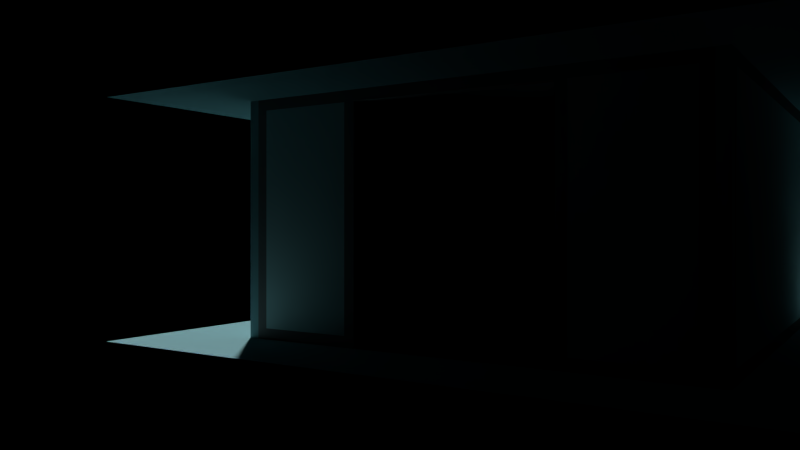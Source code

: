 # Source: house.blend  (saved by Blender 2.56.0; exported with 4.5.12 LTS)
import bpy
from mathutils import Matrix  # noqa: F401  (used for matrix-valued properties, if any)

bpy.ops.wm.read_factory_settings(use_empty=True)
scene = bpy.context.scene
scene.name = 'Scene'

# ---- collections
col_collection_1 = bpy.data.collections.new('Collection 1'); scene.collection.children.link(col_collection_1)

# ---- materials (node trees are filled in below, after node groups)
mat_materialnwframe = bpy.data.materials.new('MaterialNWFrame')
mat_materialnwframe.alpha_threshold = 0.0
mat_materialnwframe.use_transparent_shadow = False
mat_materialnwframe.diffuse_color = (0.25, 0.465, 0.497, 1.0)
mat_materialnwframe.roughness = 0.5
mat_materialnwframe.line_color = (0.0, 0.0, 0.0, 1.0)
mat_materialneframe = bpy.data.materials.new('MaterialNEFrame')
mat_materialneframe.alpha_threshold = 0.0
mat_materialneframe.use_transparent_shadow = False
mat_materialneframe.diffuse_color = (0.25, 0.465, 0.497, 1.0)
mat_materialneframe.roughness = 0.5
mat_materialneframe.line_color = (0.0, 0.0, 0.0, 1.0)
mat_materialswframe = bpy.data.materials.new('MaterialSWFrame')
mat_materialswframe.alpha_threshold = 0.0
mat_materialswframe.use_transparent_shadow = False
mat_materialswframe.diffuse_color = (0.25, 0.465, 0.497, 1.0)
mat_materialswframe.roughness = 0.5
mat_materialswframe.line_color = (0.0, 0.0, 0.0, 1.0)
mat_materialseframe = bpy.data.materials.new('MaterialSEFrame')
mat_materialseframe.alpha_threshold = 0.0
mat_materialseframe.use_transparent_shadow = False
mat_materialseframe.diffuse_color = (0.25, 0.465, 0.497, 1.0)
mat_materialseframe.roughness = 0.5
mat_materialseframe.line_color = (0.0, 0.0, 0.0, 1.0)
mat_materialroofin = bpy.data.materials.new('MaterialRoofIn')
mat_materialroofin.alpha_threshold = 0.0
mat_materialroofin.use_transparent_shadow = False
mat_materialroofin.diffuse_color = (0.5611, 0.8062, 0.8276, 1.0)
mat_materialroofin.roughness = 0.5
mat_materialroofin.line_color = (0.0, 0.0, 0.0, 1.0)
mat_materialroofout = bpy.data.materials.new('MaterialRoofOut')
mat_materialroofout.alpha_threshold = 0.0
mat_materialroofout.use_transparent_shadow = False
mat_materialroofout.diffuse_color = (0.25, 0.465, 0.497, 1.0)
mat_materialroofout.roughness = 0.5
mat_materialroofout.line_color = (0.0, 0.0, 0.0, 1.0)
mat_materialrooftrim = bpy.data.materials.new('MaterialRoofTrim')
mat_materialrooftrim.alpha_threshold = 0.0
mat_materialrooftrim.use_transparent_shadow = False
mat_materialrooftrim.diffuse_color = (0.2, 0.2, 0.2, 1.0)
mat_materialrooftrim.roughness = 0.5
mat_materialrooftrim.line_color = (0.0, 0.0, 0.0, 1.0)
mat_materialfloorout = bpy.data.materials.new('MaterialFloorOut')
mat_materialfloorout.alpha_threshold = 0.0
mat_materialfloorout.use_transparent_shadow = False
mat_materialfloorout.diffuse_color = (0.25, 0.465, 0.497, 1.0)
mat_materialfloorout.roughness = 0.5
mat_materialfloorout.line_color = (0.0, 0.0, 0.0, 1.0)
mat_materialfloorin = bpy.data.materials.new('MaterialFloorIn')
mat_materialfloorin.alpha_threshold = 0.0
mat_materialfloorin.use_transparent_shadow = False
mat_materialfloorin.diffuse_color = (0.064, 0.037, 0.032, 1.0)
mat_materialfloorin.roughness = 0.5
mat_materialfloorin.line_color = (0.0, 0.0, 0.0, 1.0)
mat_materialfloortrim = bpy.data.materials.new('MaterialFloorTrim')
mat_materialfloortrim.alpha_threshold = 0.0
mat_materialfloortrim.use_transparent_shadow = False
mat_materialfloortrim.diffuse_color = (0.2, 0.2, 0.2, 1.0)
mat_materialfloortrim.roughness = 0.5
mat_materialfloortrim.line_color = (0.0, 0.0, 0.0, 1.0)
mat_materialsouthwallout = bpy.data.materials.new('MaterialSouthWallOut')
mat_materialsouthwallout.alpha_threshold = 0.0
mat_materialsouthwallout.use_transparent_shadow = False
mat_materialsouthwallout.diffuse_color = (0.499, 0.717, 0.736, 1.0)
mat_materialsouthwallout.roughness = 0.5
mat_materialsouthwallout.line_color = (0.0, 0.0, 0.0, 1.0)
mat_materialsouthwalltrim = bpy.data.materials.new('MaterialSouthWallTrim')
mat_materialsouthwalltrim.alpha_threshold = 0.0
mat_materialsouthwalltrim.use_transparent_shadow = False
mat_materialsouthwalltrim.diffuse_color = (0.2, 0.2, 0.2, 1.0)
mat_materialsouthwalltrim.roughness = 0.5
mat_materialsouthwalltrim.line_color = (0.0, 0.0, 0.0, 1.0)
mat_materialsouthwallin = bpy.data.materials.new('MaterialSouthWallIn')
mat_materialsouthwallin.alpha_threshold = 0.0
mat_materialsouthwallin.use_transparent_shadow = False
mat_materialsouthwallin.diffuse_color = (0.325, 0.507, 0.507, 1.0)
mat_materialsouthwallin.roughness = 0.5
mat_materialsouthwallin.line_color = (0.0, 0.0, 0.0, 1.0)
mat_materialnorthwallout = bpy.data.materials.new('MaterialNorthWallOut')
mat_materialnorthwallout.alpha_threshold = 0.0
mat_materialnorthwallout.use_transparent_shadow = False
mat_materialnorthwallout.diffuse_color = (0.499, 0.717, 0.736, 1.0)
mat_materialnorthwallout.roughness = 0.5
mat_materialnorthwallout.line_color = (0.0, 0.0, 0.0, 1.0)
mat_materialnorthwalltrim = bpy.data.materials.new('MaterialNorthWallTrim')
mat_materialnorthwalltrim.alpha_threshold = 0.0
mat_materialnorthwalltrim.use_transparent_shadow = False
mat_materialnorthwalltrim.diffuse_color = (0.2, 0.2, 0.2, 1.0)
mat_materialnorthwalltrim.roughness = 0.5
mat_materialnorthwalltrim.line_color = (0.0, 0.0, 0.0, 1.0)
mat_materialnorthwallin = bpy.data.materials.new('MaterialNorthWallIn')
mat_materialnorthwallin.alpha_threshold = 0.0
mat_materialnorthwallin.use_transparent_shadow = False
mat_materialnorthwallin.diffuse_color = (0.325, 0.507, 0.507, 1.0)
mat_materialnorthwallin.roughness = 0.5
mat_materialnorthwallin.line_color = (0.0, 0.0, 0.0, 1.0)
mat_materialwestwallout = bpy.data.materials.new('MaterialWestWallOut')
mat_materialwestwallout.alpha_threshold = 0.0
mat_materialwestwallout.use_transparent_shadow = False
mat_materialwestwallout.diffuse_color = (0.499, 0.717, 0.736, 1.0)
mat_materialwestwallout.roughness = 0.5
mat_materialwestwallout.line_color = (0.0, 0.0, 0.0, 1.0)
mat_materialwestwalltrim = bpy.data.materials.new('MaterialWestWallTrim')
mat_materialwestwalltrim.alpha_threshold = 0.0
mat_materialwestwalltrim.use_transparent_shadow = False
mat_materialwestwalltrim.diffuse_color = (0.2, 0.2, 0.2, 1.0)
mat_materialwestwalltrim.roughness = 0.5
mat_materialwestwalltrim.line_color = (0.0, 0.0, 0.0, 1.0)
mat_materialwestwallin = bpy.data.materials.new('MaterialWestWallIn')
mat_materialwestwallin.alpha_threshold = 0.0
mat_materialwestwallin.use_transparent_shadow = False
mat_materialwestwallin.diffuse_color = (0.325, 0.507, 0.507, 1.0)
mat_materialwestwallin.roughness = 0.5
mat_materialwestwallin.line_color = (0.0, 0.0, 0.0, 1.0)
mat_materialeastwallout = bpy.data.materials.new('MaterialEastWallOut')
mat_materialeastwallout.alpha_threshold = 0.0
mat_materialeastwallout.use_transparent_shadow = False
mat_materialeastwallout.diffuse_color = (0.499, 0.717, 0.736, 1.0)
mat_materialeastwallout.roughness = 0.5
mat_materialeastwallout.line_color = (0.0, 0.0, 0.0, 1.0)
mat_materialeastwalltrim = bpy.data.materials.new('MaterialEastWallTrim')
mat_materialeastwalltrim.alpha_threshold = 0.0
mat_materialeastwalltrim.use_transparent_shadow = False
mat_materialeastwalltrim.diffuse_color = (0.2, 0.2, 0.2, 1.0)
mat_materialeastwalltrim.roughness = 0.5
mat_materialeastwalltrim.line_color = (0.0, 0.0, 0.0, 1.0)
mat_materialeastwallin = bpy.data.materials.new('MaterialEastWallIn')
mat_materialeastwallin.alpha_threshold = 0.0
mat_materialeastwallin.use_transparent_shadow = False
mat_materialeastwallin.diffuse_color = (0.325, 0.507, 0.507, 1.0)
mat_materialeastwallin.roughness = 0.5
mat_materialeastwallin.line_color = (0.0, 0.0, 0.0, 1.0)

# ---- material node trees

# ---- world
world_world = bpy.data.worlds.new('World'); scene.world = world_world
world_world.color = (0.0, 0.0, 0.0)
world_world.use_sun_shadow = False
world_world.sun_shadow_jitter_overblur = 0.0
world_world.cycles.sampling_method = 'MANUAL'
world_world.cycles.sample_map_resolution = 256
world_world.light_settings.ao_factor = 0.3786

# ---- cameras
cam_camera = bpy.data.cameras.new('Camera')
cam_camera.clip_end = 100.0
cam_camera.lens = 35.0
cam_camera.dof.focus_distance = 0.0
cam_camera.dof.aperture_fstop = 128.0

# ---- meshes
me_northwestframemesh = bpy.data.meshes.new('NorthWestFrameMesh')
me_northwestframemesh.from_pydata([(-10.0, -10.0, 0.0), (-10.5, -10.0, 0.0), (-10.0, -10.0, 11.0), (-10.5, -10.0, 11.0), (-10.5, -10.5, 11.0), (-10.0, -10.5, 11.0), (-10.5, -10.5, 0.0), (-10.0, -10.5, 0.0)], [], [(0, 1, 3, 2), (3, 4, 5, 2), (1, 6, 4, 3), (7, 0, 2, 5), (0, 7, 6, 1), (4, 6, 7, 5)])
me_northwestframemesh.materials.append(mat_materialnwframe)
me_northwestframemesh.use_remesh_preserve_volume = False
me_northwestframemesh.use_remesh_preserve_attributes = False
me_northwestframemesh.use_mirror_vertex_groups = False
me_northwestframemesh.update()
me_northeastframemesh = bpy.data.meshes.new('NorthEastFrameMesh')
me_northeastframemesh.from_pydata([(-10.0, 10.5, 11.0), (-10.0, 10.0, 11.0), (-10.0, 10.0, 0.0), (-10.0, 10.5, 10.5), (-10.0, 10.0, 10.5), (-10.0, 10.5, 0.0), (-10.5, 10.5, 0.0), (-10.5, 10.0, 10.5), (-10.5, 10.5, 10.5), (-10.5, 10.0, 0.0), (-10.5, 10.0, 11.0), (-10.5, 10.5, 11.0)], [], [(0, 1, 4, 3), (2, 5, 3, 4), (4, 7, 9, 2), (2, 9, 6, 5), (5, 6, 8, 3), (1, 10, 7, 4), (11, 0, 3, 8), (0, 11, 10, 1), (7, 10, 11, 8), (8, 6, 9, 7)])
me_northeastframemesh.materials.append(mat_materialneframe)
me_northeastframemesh.use_remesh_preserve_volume = False
me_northeastframemesh.use_remesh_preserve_attributes = False
me_northeastframemesh.use_mirror_vertex_groups = False
me_northeastframemesh.update()
me_southwestframemesh = bpy.data.meshes.new('SouthWestFrameMesh')
me_southwestframemesh.from_pydata([(10.5, -10.0, 0.0), (10.0, -10.0, 0.0), (10.5, -10.0, 11.0), (10.0, -10.0, 11.0), (10.0, -10.5, 11.0), (10.5, -10.5, 11.0), (10.0, -10.5, 0.0), (10.5, -10.5, 0.0)], [], [(0, 2, 3, 1), (3, 2, 5, 4), (1, 3, 4, 6), (2, 0, 7, 5), (0, 1, 6, 7), (4, 6, 7, 5)])
me_southwestframemesh.materials.append(mat_materialswframe)
me_southwestframemesh.use_remesh_preserve_volume = False
me_southwestframemesh.use_remesh_preserve_attributes = False
me_southwestframemesh.use_mirror_vertex_groups = False
me_southwestframemesh.update()
me_southeastframemesh = bpy.data.meshes.new('SouthEastFrameMesh')
me_southeastframemesh.from_pydata([(10.0, 10.5, 0.0), (10.0, 10.0, 0.0), (10.0, 10.5, 11.0), (10.0, 10.0, 11.0), (10.0, 10.5, 10.5), (10.0, 10.0, 10.5), (10.5, 10.0, 10.5), (10.5, 10.5, 10.5), (10.5, 10.0, 11.0), (10.5, 10.5, 11.0), (10.5, 10.0, 0.0), (10.5, 10.5, 0.0)], [], [(4, 5, 3, 2), (0, 1, 5, 4), (11, 0, 4, 7), (1, 10, 6, 5), (5, 6, 8, 3), (2, 9, 7, 4), (3, 8, 9, 2), (0, 11, 10, 1), (8, 6, 7, 9), (6, 10, 11, 7)])
me_southeastframemesh.materials.append(mat_materialseframe)
me_southeastframemesh.use_remesh_preserve_volume = False
me_southeastframemesh.use_remesh_preserve_attributes = False
me_southeastframemesh.use_mirror_vertex_groups = False
me_southeastframemesh.update()
me_roofmesh = bpy.data.meshes.new('RoofMesh')
me_roofmesh.from_pydata([(15.0, 15.0, 11.0), (15.0, 15.0, 11.5), (15.0, -15.0, 11.5), (-15.0, 15.0, 11.0), (-15.0, 15.0, 11.5), (-15.0, -15.0, 11.5), (-15.0, -15.0, 11.0), (15.0, -15.0, 11.0), (-10.5, 15.0, 11.0), (-10.5, 15.0, 11.5), (-10.5, -15.0, 11.5), (-10.5, -15.0, 11.0), (10.5, 15.0, 11.0), (10.5, 15.0, 11.5), (10.5, -15.0, 11.5), (10.5, -15.0, 11.0), (15.0, 10.5, 11.5), (-15.0, 10.5, 11.0), (-15.0, 10.5, 11.5), (15.0, 10.5, 11.0), (-10.5, 10.5, 11.5), (-10.5, 10.5, 11.0), (10.5, 10.5, 11.5), (10.5, 10.5, 11.0), (15.0, -10.5, 11.5), (-15.0, -10.5, 11.0), (-15.0, -10.5, 11.5), (15.0, -10.5, 11.0), (-10.5, -10.5, 11.5), (-10.5, -10.5, 11.0), (10.5, -10.5, 11.5), (10.5, -10.5, 11.0)], [], [(8, 3, 4, 9), (10, 5, 6, 11), (0, 12, 13, 1), (12, 8, 9, 13), (2, 14, 15, 7), (14, 10, 11, 15), (19, 0, 1, 16), (3, 17, 18, 4), (4, 18, 20, 9), (8, 21, 17, 3), (13, 22, 16, 1), (9, 20, 22, 13), (12, 23, 21, 8), (0, 19, 23, 12), (16, 24, 27, 19), (24, 2, 7, 27), (17, 25, 26, 18), (25, 6, 5, 26), (18, 26, 28, 20), (26, 5, 10, 28), (21, 29, 25, 17), (29, 11, 6, 25), (22, 30, 24, 16), (30, 14, 2, 24), (20, 28, 30, 22), (28, 10, 14, 30), (23, 31, 29, 21), (31, 15, 11, 29), (19, 27, 31, 23), (27, 7, 15, 31)])
me_roofmesh.polygons.foreach_set('material_index', [2, 2, 2, 2, 2, 2, 2, 2, 1, 1, 1, 1, 1, 1, 2, 2, 2, 2, 1, 1, 1, 1, 1, 1, 1, 1, 0, 1, 1, 1])
me_roofmesh.materials.append(mat_materialroofin)
me_roofmesh.materials.append(mat_materialroofout)
me_roofmesh.materials.append(mat_materialrooftrim)
me_roofmesh.use_remesh_preserve_volume = False
me_roofmesh.use_remesh_preserve_attributes = False
me_roofmesh.use_mirror_vertex_groups = False
me_roofmesh.update()
me_floormesh = bpy.data.meshes.new('FloorMesh')
me_floormesh.from_pydata([(15.0, 15.0, -0.5), (15.0, 15.0, -9.537e-07), (15.0, -15.0, 0.0), (-15.0, 15.0, -0.5), (-15.0, 15.0, -1.907e-06), (-15.0, -15.0, 0.0), (-15.0, -15.0, -0.5), (15.0, -15.0, -0.5), (-10.5, 15.0, -0.5), (-10.5, 15.0, -1.765e-06), (-10.5, -15.0, 0.0), (-10.5, -15.0, -0.5), (10.5, 15.0, -0.5), (10.5, 15.0, -1.095e-06), (10.5, -15.0, 0.0), (10.5, -15.0, -0.5), (15.0, 10.5, -7.855e-07), (-15.0, 10.5, -0.5), (-15.0, 10.5, -1.571e-06), (15.0, 10.5, -0.5), (-10.5, 10.5, -1.453e-06), (-10.5, 10.5, -0.5), (10.5, 10.5, -9.019e-07), (10.5, 10.5, -0.5), (15.0, -10.5, -1.621e-07), (-15.0, -10.5, -0.5), (-15.0, -10.5, -3.243e-07), (15.0, -10.5, -0.5), (-10.5, -10.5, -3e-07), (-10.5, -10.5, -0.5), (10.5, -10.5, -1.862e-07), (10.5, -10.5, -0.5)], [], [(8, 3, 4, 9), (10, 5, 6, 11), (0, 12, 13, 1), (12, 8, 9, 13), (2, 14, 15, 7), (14, 10, 11, 15), (19, 0, 1, 16), (3, 17, 18, 4), (4, 18, 20, 9), (8, 21, 17, 3), (13, 22, 16, 1), (9, 20, 22, 13), (12, 23, 21, 8), (0, 19, 23, 12), (16, 24, 27, 19), (24, 2, 7, 27), (17, 25, 26, 18), (25, 6, 5, 26), (18, 26, 28, 20), (26, 5, 10, 28), (21, 29, 25, 17), (29, 11, 6, 25), (22, 30, 24, 16), (30, 14, 2, 24), (20, 28, 30, 22), (28, 10, 14, 30), (23, 31, 29, 21), (31, 15, 11, 29), (19, 27, 31, 23), (27, 7, 15, 31)])
me_floormesh.polygons.foreach_set('material_index', [2, 2, 2, 2, 2, 2, 2, 2, 0, 0, 0, 0, 0, 0, 2, 2, 2, 2, 0, 0, 0, 0, 0, 0, 1, 0, 0, 0, 0, 0])
me_floormesh.materials.append(mat_materialfloorout)
me_floormesh.materials.append(mat_materialfloorin)
me_floormesh.materials.append(mat_materialfloortrim)
me_floormesh.use_remesh_preserve_volume = False
me_floormesh.use_remesh_preserve_attributes = False
me_floormesh.use_mirror_vertex_groups = False
me_floormesh.update()
me_southwallmesh = bpy.data.meshes.new('SouthWallMesh')
me_southwallmesh.from_pydata([(10.0, 10.0, 0.0), (10.5, 10.0, 0.0), (10.5, -10.0, 0.0), (10.0, -10.0, 0.0), (10.0, 10.0, 11.0), (10.5, 10.0, 11.0), (10.5, -10.0, 11.0), (10.0, -10.0, 11.0), (10.0, 9.5, 0.0), (10.5, 9.5, 0.0), (10.0, 9.5, 11.0), (10.5, 9.5, 11.0), (10.0, -9.5, 0.0), (10.5, -9.5, 0.0), (10.0, -9.5, 11.0), (10.5, -9.5, 11.0), (10.0, 10.0, 10.5), (10.5, 10.0, 10.5), (10.5, -10.0, 10.5), (10.0, -10.0, 10.5), (10.5, 9.5, 10.5), (10.0, 9.5, 10.5), (10.5, -9.5, 10.5), (10.0, -9.5, 10.5), (10.0, 10.0, 0.5), (10.5, 10.0, 0.5), (10.5, -10.0, 0.5), (10.0, -10.0, 0.5), (10.5, 9.5, 0.5), (10.0, 9.5, 0.5), (10.5, -9.5, 0.5), (10.0, -9.5, 0.5)], [], [(8, 0, 1, 9), (4, 10, 11, 5), (9, 13, 12, 8), (13, 2, 3, 12), (10, 14, 15, 11), (14, 7, 6, 15), (16, 4, 5, 17), (18, 6, 7, 19), (11, 20, 17, 5), (21, 10, 4, 16), (15, 22, 20, 11), (6, 18, 22, 15), (23, 14, 10, 21), (19, 7, 14, 23), (0, 24, 25, 1), (24, 16, 17, 25), (2, 26, 27, 3), (26, 18, 19, 27), (20, 28, 25, 17), (28, 9, 1, 25), (24, 0, 8, 29), (29, 21, 16, 24), (22, 30, 28, 20), (30, 13, 9, 28), (18, 26, 30, 22), (26, 2, 13, 30), (12, 31, 29, 8), (31, 23, 21, 29), (3, 27, 31, 12), (27, 19, 23, 31)])
me_southwallmesh.polygons.foreach_set('material_index', [0, 0, 0, 0, 0, 0, 1, 1, 1, 1, 1, 1, 1, 1, 1, 1, 1, 1, 1, 1, 1, 1, 0, 1, 1, 1, 1, 2, 1, 1])
me_southwallmesh.materials.append(mat_materialsouthwallout)
me_southwallmesh.materials.append(mat_materialsouthwalltrim)
me_southwallmesh.materials.append(mat_materialsouthwallin)
me_southwallmesh.use_remesh_preserve_volume = False
me_southwallmesh.use_remesh_preserve_attributes = False
me_southwallmesh.use_mirror_vertex_groups = False
me_southwallmesh.update()
me_northwallmesh = bpy.data.meshes.new('NorthWallMesh')
me_northwallmesh.from_pydata([(-10.45, 9.5, 0.5), (-10.05, 9.5, 0.5), (-10.05, -9.5, 0.5), (-10.45, -9.5, 0.5), (-10.45, 9.5, 10.5), (-10.05, 9.5, 10.5), (-10.05, -9.5, 10.5), (-10.45, -9.5, 10.5), (-10.5, -10.0, 11.0), (-10.0, -10.0, 11.0), (-10.0, 10.0, 11.0), (-10.5, 10.0, 11.0), (-10.5, -10.0, 0.0), (-10.0, -10.0, 0.0), (-10.0, 10.0, 0.0), (-10.5, 10.0, 0.0)], [], [(1, 14, 10, 5), (0, 4, 11, 15), (5, 10, 9, 6), (8, 12, 13, 9), (10, 14, 15, 11), (8, 9, 10, 11), (1, 2, 13, 14), (0, 15, 12, 3), (4, 7, 8, 11), (3, 12, 8, 7), (12, 15, 14, 13), (0, 3, 7, 4), (1, 5, 6, 2), (2, 6, 9, 13)])
me_northwallmesh.polygons.foreach_set('material_index', [1, 1, 1, 1, 1, 0, 1, 1, 1, 1, 0, 0, 2, 1])
me_northwallmesh.materials.append(mat_materialnorthwallout)
me_northwallmesh.materials.append(mat_materialnorthwalltrim)
me_northwallmesh.materials.append(mat_materialnorthwallin)
me_northwallmesh.use_remesh_preserve_volume = False
me_northwallmesh.use_remesh_preserve_attributes = False
me_northwallmesh.use_mirror_vertex_groups = False
me_northwallmesh.update()
me_westwallmesh = bpy.data.meshes.new('WestWallMesh')
me_westwallmesh.from_pydata([(9.5, -10.05, 0.5), (9.5, -10.45, 0.5), (-9.5, -10.45, 0.5), (9.5, -10.05, 10.5), (9.5, -10.45, 10.5), (-9.5, -10.45, 10.5), (-9.5, -10.05, 10.5), (-9.5, -10.05, 0.5), (-10.0, -10.0, 0.0), (-10.0, -10.0, 11.0), (-10.0, -10.5, 11.0), (10.0, -10.5, 11.0), (10.0, -10.0, 11.0), (-10.0, -10.5, 0.0), (10.0, -10.5, 0.0), (10.0, -10.0, 0.0)], [(8, 13), (14, 15)], [(1, 4, 5, 2), (3, 0, 7, 6), (1, 14, 11, 4), (2, 5, 10, 13), (4, 11, 10, 5), (1, 2, 13, 14), (3, 6, 9, 12), (9, 10, 11, 12), (0, 3, 12, 15), (6, 7, 8, 9), (0, 15, 8, 7)])
me_westwallmesh.polygons.foreach_set('material_index', [0, 2, 1, 1, 1, 1, 1, 0, 1, 1, 1])
me_westwallmesh.materials.append(mat_materialwestwallout)
me_westwallmesh.materials.append(mat_materialwestwalltrim)
me_westwallmesh.materials.append(mat_materialwestwallin)
me_westwallmesh.use_remesh_preserve_volume = False
me_westwallmesh.use_remesh_preserve_attributes = False
me_westwallmesh.use_mirror_vertex_groups = False
me_westwallmesh.update()
me_eastwallmesh = bpy.data.meshes.new('EastWallMesh')
me_eastwallmesh.from_pydata([(10.0, 10.5, 0.0), (10.0, 10.0, 0.0), (5.0, 10.5, 0.0), (10.0, 10.5, 11.0), (10.0, 10.0, 11.0), (5.0, 10.0, 11.0), (5.0, 10.5, 11.0), (-5.0, 10.5, 0.0), (-5.0, 10.0, 11.0), (-5.0, 10.5, 11.0), (-10.0, 10.5, 11.0), (-10.0, 10.0, 11.0), (-10.0, 10.0, 0.0), (10.0, 10.5, 10.5), (10.0, 10.0, 10.5), (5.0, 10.0, 10.5), (5.0, 10.5, 10.5), (-5.0, 10.0, 10.5), (-5.0, 10.5, 10.5), (-10.0, 10.5, 10.5), (-10.0, 10.0, 10.5), (-4.5, 10.0, 11.0), (-4.5, 10.5, 11.0), (-4.5, 10.0, 10.5), (-4.5, 10.5, 10.5), (4.5, 10.5, 11.0), (4.5, 10.0, 11.0), (4.5, 10.5, 0.0), (4.5, 10.0, 0.0), (4.5, 10.5, 10.5), (4.5, 10.0, 10.5), (5.0, 10.0, 0.0), (-5.0, 10.0, 0.0), (-10.0, 10.5, 0.0), (-4.5, 10.0, 0.0), (-4.5, 10.5, 0.0), (9.5, 10.5, 0.0), (9.5, 10.5, 11.0), (9.5, 10.0, 11.0), (9.5, 10.0, 10.5), (9.5, 10.5, 10.5), (9.5, 10.0, 0.0), (-9.5, 10.5, 11.0), (-9.5, 10.0, 11.0), (-9.5, 10.5, 10.5), (-9.5, 10.0, 10.5), (-9.5, 10.0, 0.0), (-9.5, 10.5, 0.0), (-5.0, 10.0, 0.5), (-10.0, 10.5, 0.5), (-4.5, 10.0, 0.5), (-4.5, 10.5, 0.5), (-10.0, 10.0, 0.5), (-5.0, 10.5, 0.5), (-9.5, 10.5, 0.5), (-9.5, 10.0, 0.5), (5.0, 10.0, 0.5), (4.5, 10.0, 0.5), (4.5, 10.5, 0.5), (5.0, 10.5, 0.5), (10.0, 10.0, 0.5), (10.0, 10.5, 0.5), (9.5, 10.0, 0.5), (9.5, 10.5, 0.5)], [], [(13, 3, 4, 14), (20, 11, 10, 19), (34, 32, 7, 35), (22, 9, 8, 21), (21, 8, 17, 23), (24, 18, 9, 22), (6, 25, 26, 5), (31, 28, 27, 2), (16, 29, 25, 6), (5, 26, 30, 15), (29, 30, 23, 24), (22, 25, 29, 24), (21, 23, 30, 26), (21, 26, 25, 22), (36, 0, 1, 41), (41, 31, 2, 36), (3, 37, 38, 4), (37, 6, 5, 38), (4, 38, 39, 14), (38, 5, 15, 39), (13, 40, 37, 3), (40, 16, 6, 37), (9, 42, 43, 8), (42, 10, 11, 43), (32, 46, 47, 7), (46, 12, 33, 47), (18, 44, 42, 9), (44, 19, 10, 42), (8, 43, 45, 17), (43, 11, 20, 45), (12, 52, 49, 33), (52, 20, 19, 49), (17, 48, 50, 23), (48, 32, 34, 50), (7, 53, 51, 35), (53, 18, 24, 51), (23, 50, 51, 24), (50, 34, 35, 51), (47, 54, 53, 7), (54, 44, 18, 53), (33, 49, 54, 47), (49, 19, 44, 54), (45, 55, 48, 17), (55, 46, 32, 48), (20, 52, 55, 45), (52, 12, 46, 55), (0, 61, 60, 1), (61, 13, 14, 60), (27, 58, 59, 2), (58, 29, 16, 59), (30, 57, 56, 15), (57, 28, 31, 56), (28, 57, 58, 27), (57, 30, 29, 58), (39, 62, 60, 14), (62, 41, 1, 60), (15, 56, 62, 39), (56, 31, 41, 62), (61, 0, 36, 63), (63, 40, 13, 61), (2, 59, 63, 36), (59, 16, 40, 63)])
me_eastwallmesh.polygons.foreach_set('material_index', [1, 1, 0, 0, 1, 1, 0, 0, 1, 1, 1, 1, 1, 0, 0, 0, 0, 0, 1, 1, 1, 1, 0, 0, 0, 0, 1, 1, 1, 1, 1, 1, 1, 1, 1, 1, 1, 1, 1, 0, 1, 1, 2, 1, 1, 1, 1, 1, 1, 1, 1, 1, 1, 1, 1, 1, 2, 1, 1, 1, 1, 0])
me_eastwallmesh.materials.append(mat_materialeastwallout)
me_eastwallmesh.materials.append(mat_materialeastwalltrim)
me_eastwallmesh.materials.append(mat_materialeastwallin)
me_eastwallmesh.use_remesh_preserve_volume = False
me_eastwallmesh.use_remesh_preserve_attributes = False
me_eastwallmesh.use_mirror_vertex_groups = False
me_eastwallmesh.update()

# ---- objects
ob_camera = bpy.data.objects.new('Camera', cam_camera)
ob_north_west_frame = bpy.data.objects.new('North West Frame', me_northwestframemesh)
ob_north_east_frame = bpy.data.objects.new('North East Frame', me_northeastframemesh)
ob_south_west_frame = bpy.data.objects.new('South West Frame', me_southwestframemesh)
ob_south_east_frame = bpy.data.objects.new('South East Frame', me_southeastframemesh)
ob_roof = bpy.data.objects.new('Roof', me_roofmesh)
ob_floor = bpy.data.objects.new('Floor', me_floormesh)
ob_south_wall = bpy.data.objects.new('South Wall', me_southwallmesh)
ob_north_wall = bpy.data.objects.new('North Wall', me_northwallmesh)
ob_west_wall = bpy.data.objects.new('West Wall', me_westwallmesh)
ob_east_wall = bpy.data.objects.new('East Wall', me_eastwallmesh)

# ---- transforms, parenting, visibility, modifiers, constraints
ob_camera.location = (-15.32, 36.93, 5.255)
ob_camera.rotation_euler = (-1.571, 3.142, 0.5839)
ob_camera.scale = (1.472, 1.472, 1.472)
ob_camera.empty_display_type = 'ARROWS'
ob_camera.lineart.crease_threshold = 0.0
ob_north_west_frame.location = (0.0, 0.0, 0.0)
ob_north_west_frame.lock_rotations_4d = False
ob_north_west_frame.empty_display_type = 'ARROWS'
ob_north_west_frame.lineart.crease_threshold = 0.0
ob_north_east_frame.location = (0.0, 0.0, 0.0)
ob_north_east_frame.lock_rotations_4d = False
ob_north_east_frame.empty_display_type = 'ARROWS'
ob_north_east_frame.lineart.crease_threshold = 0.0
ob_south_west_frame.location = (0.0, 0.0, 0.0)
ob_south_west_frame.lock_rotations_4d = False
ob_south_west_frame.empty_display_type = 'ARROWS'
ob_south_west_frame.lineart.crease_threshold = 0.0
ob_south_east_frame.location = (0.0, 0.0, 0.0)
ob_south_east_frame.lock_rotations_4d = False
ob_south_east_frame.empty_display_type = 'ARROWS'
ob_south_east_frame.lineart.crease_threshold = 0.0
ob_roof.location = (0.0, 0.0, 0.0)
ob_roof.lock_rotations_4d = False
ob_roof.empty_display_type = 'ARROWS'
ob_roof.lineart.crease_threshold = 0.0
ob_floor.location = (0.0, 0.0, 0.0)
ob_floor.lock_rotations_4d = False
ob_floor.empty_display_type = 'ARROWS'
ob_floor.lineart.crease_threshold = 0.0
ob_south_wall.location = (0.0, 0.0, 0.0)
ob_south_wall.lock_rotations_4d = False
ob_south_wall.empty_display_type = 'ARROWS'
ob_south_wall.lineart.crease_threshold = 0.0
ob_north_wall.location = (0.0, 0.0, 0.0)
ob_north_wall.lock_rotations_4d = False
ob_north_wall.empty_display_type = 'ARROWS'
ob_north_wall.lineart.crease_threshold = 0.0
ob_west_wall.location = (0.0, 0.0, 0.0)
ob_west_wall.lock_rotations_4d = False
ob_west_wall.empty_display_type = 'ARROWS'
ob_west_wall.lineart.crease_threshold = 0.0
ob_east_wall.location = (0.0, 0.0, 0.0)
ob_east_wall.lock_rotations_4d = False
ob_east_wall.empty_display_type = 'ARROWS'
ob_east_wall.lineart.crease_threshold = 0.0

# ---- collection membership
col_collection_1.objects.link(ob_camera)
col_collection_1.objects.link(ob_north_west_frame)
col_collection_1.objects.link(ob_north_east_frame)
col_collection_1.objects.link(ob_south_west_frame)
col_collection_1.objects.link(ob_south_east_frame)
col_collection_1.objects.link(ob_roof)
col_collection_1.objects.link(ob_floor)
col_collection_1.objects.link(ob_south_wall)
col_collection_1.objects.link(ob_north_wall)
col_collection_1.objects.link(ob_west_wall)
col_collection_1.objects.link(ob_east_wall)

# ---- scene / render settings (as saved in the file)
scene.camera = ob_camera
scene.frame_start = 1; scene.frame_end = 250; scene.frame_set(1)
scene.render.engine = 'BLENDER_EEVEE_NEXT'
scene.render.image_settings.color_mode = 'RGB'
scene.render.image_settings.compression = 90
scene.render.resolution_percentage = 50
scene.render.dither_intensity = 0.0
scene.render.bake_margin = 2
scene.render.bake_bias = 0.0
scene.cycles.use_denoising = False
scene.cycles.samples = 10
scene.cycles.sampling_pattern = 'TABULATED_SOBOL'
scene.cycles.light_sampling_threshold = 0.0
scene.cycles.use_adaptive_sampling = False
scene.cycles.use_light_tree = False
scene.cycles.blur_glossy = 0.0
scene.cycles.volume_bounces = 1
scene.cycles.pixel_filter_type = 'GAUSSIAN'
scene.cycles.sample_clamp_indirect = 0.0
scene.view_settings.view_transform = 'Standard'
bpy.context.view_layer.update()

# ---- added for rendering (the .blend has no usable light): sun
light_auto_sun = bpy.data.lights.new('AutoSun', 'SUN')
light_auto_sun.energy = 3.0
light_auto_sun.angle = 0.0523599
ob_auto_sun = bpy.data.objects.new('AutoSun', light_auto_sun)
scene.collection.objects.link(ob_auto_sun)
ob_auto_sun.rotation_euler = (0.872665, 0.174533, 0.523599)
bpy.context.view_layer.update()

